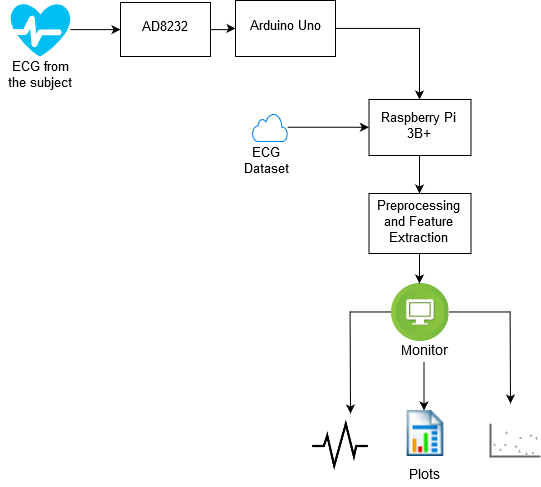

The diagram above was exported from draw.io. Its source (the exported page's mxGraphModel, read from the mxfile embedded in the PNG):
<mxGraphModel dx="1021" dy="538" grid="1" gridSize="10" guides="1" tooltips="1" connect="1" arrows="1" fold="1" page="1" pageScale="1" pageWidth="850" pageHeight="1100" math="0" shadow="0">
  <root>
    <mxCell id="0" />
    <mxCell id="1" parent="0" />
    <mxCell id="KR8_yqxSzS5YoWlgmuwv-3" value="" style="edgeStyle=orthogonalEdgeStyle;rounded=0;orthogonalLoop=1;jettySize=auto;html=1;strokeWidth=1;" edge="1" parent="1" source="KR8_yqxSzS5YoWlgmuwv-1" target="KR8_yqxSzS5YoWlgmuwv-2">
      <mxGeometry relative="1" as="geometry" />
    </mxCell>
    <mxCell id="KR8_yqxSzS5YoWlgmuwv-1" value="" style="verticalLabelPosition=bottom;html=1;verticalAlign=top;align=center;strokeColor=none;fillColor=#00BEF2;shape=mxgraph.azure.health_monitoring;strokeWidth=1;" vertex="1" parent="1">
      <mxGeometry x="110" y="130" width="60" height="53" as="geometry" />
    </mxCell>
    <mxCell id="KR8_yqxSzS5YoWlgmuwv-6" value="" style="edgeStyle=orthogonalEdgeStyle;rounded=0;orthogonalLoop=1;jettySize=auto;html=1;strokeWidth=1;" edge="1" parent="1" source="KR8_yqxSzS5YoWlgmuwv-2" target="KR8_yqxSzS5YoWlgmuwv-5">
      <mxGeometry relative="1" as="geometry" />
    </mxCell>
    <mxCell id="KR8_yqxSzS5YoWlgmuwv-2" value="&lt;font style=&quot;font-size: 13px&quot;&gt;AD8232&lt;/font&gt;" style="rounded=0;whiteSpace=wrap;html=1;strokeWidth=1;" vertex="1" parent="1">
      <mxGeometry x="220" y="129" width="90" height="54" as="geometry" />
    </mxCell>
    <mxCell id="KR8_yqxSzS5YoWlgmuwv-16" style="edgeStyle=orthogonalEdgeStyle;rounded=0;orthogonalLoop=1;jettySize=auto;html=1;strokeWidth=1;" edge="1" parent="1" source="KR8_yqxSzS5YoWlgmuwv-5" target="KR8_yqxSzS5YoWlgmuwv-7">
      <mxGeometry relative="1" as="geometry" />
    </mxCell>
    <mxCell id="KR8_yqxSzS5YoWlgmuwv-5" value="&lt;font style=&quot;font-size: 13px&quot;&gt;Arduino Uno&lt;/font&gt;" style="rounded=0;whiteSpace=wrap;html=1;strokeWidth=1;" vertex="1" parent="1">
      <mxGeometry x="335" y="127" width="100" height="56" as="geometry" />
    </mxCell>
    <mxCell id="KR8_yqxSzS5YoWlgmuwv-19" value="" style="edgeStyle=orthogonalEdgeStyle;rounded=0;orthogonalLoop=1;jettySize=auto;html=1;strokeWidth=1;" edge="1" parent="1" source="KR8_yqxSzS5YoWlgmuwv-7" target="KR8_yqxSzS5YoWlgmuwv-18">
      <mxGeometry relative="1" as="geometry" />
    </mxCell>
    <mxCell id="KR8_yqxSzS5YoWlgmuwv-7" value="&lt;font style=&quot;font-size: 13px&quot;&gt;Raspberry Pi 3B+&lt;/font&gt;" style="rounded=0;whiteSpace=wrap;html=1;strokeWidth=1;" vertex="1" parent="1">
      <mxGeometry x="468.5" y="226" width="102" height="56" as="geometry" />
    </mxCell>
    <mxCell id="KR8_yqxSzS5YoWlgmuwv-22" style="edgeStyle=orthogonalEdgeStyle;rounded=0;orthogonalLoop=1;jettySize=auto;html=1;strokeWidth=1;" edge="1" parent="1" source="KR8_yqxSzS5YoWlgmuwv-8">
      <mxGeometry relative="1" as="geometry">
        <mxPoint x="450" y="540" as="targetPoint" />
      </mxGeometry>
    </mxCell>
    <mxCell id="KR8_yqxSzS5YoWlgmuwv-24" style="edgeStyle=orthogonalEdgeStyle;rounded=0;orthogonalLoop=1;jettySize=auto;html=1;strokeWidth=1;" edge="1" parent="1" source="KR8_yqxSzS5YoWlgmuwv-8">
      <mxGeometry relative="1" as="geometry">
        <mxPoint x="610" y="530" as="targetPoint" />
      </mxGeometry>
    </mxCell>
    <mxCell id="KR8_yqxSzS5YoWlgmuwv-8" value="" style="shape=image;html=1;verticalAlign=top;verticalLabelPosition=bottom;labelBackgroundColor=#ffffff;imageAspect=0;aspect=fixed;image=https://cdn4.iconfinder.com/data/icons/ios-web-user-interface-multi-circle-flat-vol-5/512/Computer_display_cpu_device_monitor_screen-128.png;strokeWidth=1;" vertex="1" parent="1">
      <mxGeometry x="490.5" y="410" width="58" height="58" as="geometry" />
    </mxCell>
    <mxCell id="KR8_yqxSzS5YoWlgmuwv-17" style="edgeStyle=orthogonalEdgeStyle;rounded=0;orthogonalLoop=1;jettySize=auto;html=1;entryX=0;entryY=0.5;entryDx=0;entryDy=0;strokeWidth=1;" edge="1" parent="1" source="KR8_yqxSzS5YoWlgmuwv-9" target="KR8_yqxSzS5YoWlgmuwv-7">
      <mxGeometry relative="1" as="geometry">
        <mxPoint x="450" y="254" as="targetPoint" />
      </mxGeometry>
    </mxCell>
    <mxCell id="KR8_yqxSzS5YoWlgmuwv-9" value="" style="html=1;verticalLabelPosition=bottom;align=center;labelBackgroundColor=#ffffff;verticalAlign=top;strokeWidth=1;strokeColor=#0080F0;shadow=0;dashed=0;shape=mxgraph.ios7.icons.cloud;" vertex="1" parent="1">
      <mxGeometry x="352" y="240" width="35" height="28" as="geometry" />
    </mxCell>
    <mxCell id="KR8_yqxSzS5YoWlgmuwv-10" value="" style="verticalLabelPosition=bottom;shadow=0;dashed=0;align=center;html=1;verticalAlign=top;strokeWidth=1;shape=mxgraph.mockup.graphics.plotChart;strokeColor=none;strokeColor2=#aaaaaa;strokeColor3=#666666;fillColor2=#99aaff,#0022ff,#008cff;" vertex="1" parent="1">
      <mxGeometry x="590" y="550" width="50" height="33" as="geometry" />
    </mxCell>
    <mxCell id="KR8_yqxSzS5YoWlgmuwv-11" value="" style="shape=image;html=1;verticalAlign=top;verticalLabelPosition=bottom;labelBackgroundColor=#ffffff;imageAspect=0;aspect=fixed;image=https://cdn3.iconfinder.com/data/icons/freeapplication/png/24x24/Report.png;strokeWidth=1;" vertex="1" parent="1">
      <mxGeometry x="500.5" y="537" width="46" height="46" as="geometry" />
    </mxCell>
    <mxCell id="KR8_yqxSzS5YoWlgmuwv-12" value="&lt;font style=&quot;font-size: 13px&quot;&gt;ECG Dataset&lt;/font&gt;" style="text;html=1;strokeColor=none;fillColor=none;align=center;verticalAlign=middle;whiteSpace=wrap;rounded=0;strokeWidth=1;" vertex="1" parent="1">
      <mxGeometry x="342" y="278" width="48" height="20" as="geometry" />
    </mxCell>
    <mxCell id="KR8_yqxSzS5YoWlgmuwv-13" value="&lt;div style=&quot;font-size: 13px&quot;&gt;ECG from the subject&lt;/div&gt;&lt;div&gt;&lt;br&gt;&lt;/div&gt;" style="text;html=1;strokeColor=none;fillColor=none;align=center;verticalAlign=middle;whiteSpace=wrap;rounded=0;strokeWidth=1;" vertex="1" parent="1">
      <mxGeometry x="100" y="200" width="80" height="20" as="geometry" />
    </mxCell>
    <mxCell id="KR8_yqxSzS5YoWlgmuwv-20" value="" style="edgeStyle=orthogonalEdgeStyle;rounded=0;orthogonalLoop=1;jettySize=auto;html=1;strokeWidth=1;" edge="1" parent="1" source="KR8_yqxSzS5YoWlgmuwv-18" target="KR8_yqxSzS5YoWlgmuwv-8">
      <mxGeometry relative="1" as="geometry" />
    </mxCell>
    <mxCell id="KR8_yqxSzS5YoWlgmuwv-18" value="&lt;font style=&quot;font-size: 13px&quot;&gt;Preprocessing and Feature Extraction &lt;/font&gt;" style="rounded=0;whiteSpace=wrap;html=1;strokeWidth=1;" vertex="1" parent="1">
      <mxGeometry x="468.5" y="320" width="102" height="60" as="geometry" />
    </mxCell>
    <mxCell id="KR8_yqxSzS5YoWlgmuwv-21" value="" style="shape=image;html=1;verticalAlign=top;verticalLabelPosition=bottom;labelBackgroundColor=#ffffff;imageAspect=0;aspect=fixed;image=https://cdn2.iconfinder.com/data/icons/essential-web-5/50/pulse-activity-vital-wave-signal-128.png;strokeWidth=1;" vertex="1" parent="1">
      <mxGeometry x="410.5" y="544" width="58" height="58" as="geometry" />
    </mxCell>
    <mxCell id="KR8_yqxSzS5YoWlgmuwv-25" value="&lt;font style=&quot;font-size: 14px&quot;&gt;Plots&lt;/font&gt;" style="text;html=1;strokeColor=none;fillColor=none;align=center;verticalAlign=middle;whiteSpace=wrap;rounded=0;" vertex="1" parent="1">
      <mxGeometry x="453.5" y="592" width="140" height="20" as="geometry" />
    </mxCell>
    <mxCell id="KR8_yqxSzS5YoWlgmuwv-32" value="" style="edgeStyle=orthogonalEdgeStyle;rounded=0;orthogonalLoop=1;jettySize=auto;html=1;strokeWidth=1;" edge="1" parent="1" source="KR8_yqxSzS5YoWlgmuwv-28" target="KR8_yqxSzS5YoWlgmuwv-11">
      <mxGeometry relative="1" as="geometry" />
    </mxCell>
    <mxCell id="KR8_yqxSzS5YoWlgmuwv-28" value="&lt;font style=&quot;font-size: 14px&quot;&gt;Monitor&lt;/font&gt;" style="text;html=1;strokeColor=none;fillColor=none;align=center;verticalAlign=middle;whiteSpace=wrap;rounded=0;" vertex="1" parent="1">
      <mxGeometry x="498.5" y="468" width="50" height="20" as="geometry" />
    </mxCell>
  </root>
</mxGraphModel>